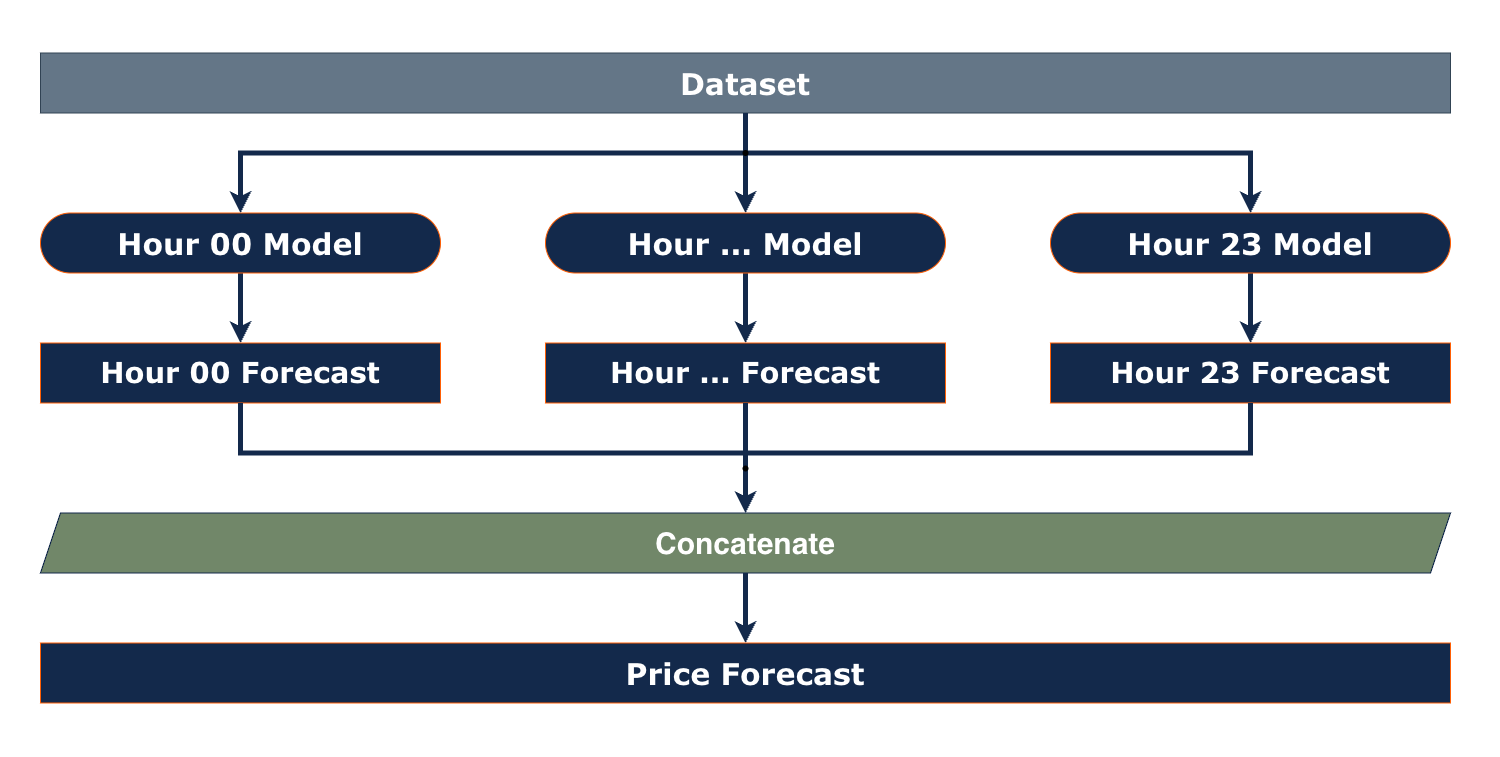

The diagram above was exported from draw.io. Its source (the exported page's mxGraphModel, read from the mxfile embedded in the PNG):
<mxGraphModel dx="553" dy="1274" grid="1" gridSize="10" guides="1" tooltips="1" connect="1" arrows="1" fold="1" page="1" pageScale="1" pageWidth="850" pageHeight="1100" math="0" shadow="0">
  <root>
    <mxCell id="0" />
    <mxCell id="1" parent="0" />
    <mxCell id="fViuog5NO33-TVOeKuzY-6" parent="1" style="rounded=0;whiteSpace=wrap;html=1;verticalAlign=top;labelBackgroundColor=none;spacing=0;spacingTop=14;strokeWidth=2;strokeColor=none;" value="" vertex="1">
      <mxGeometry height="756.7" width="1500" x="2140" y="531.17" as="geometry" />
    </mxCell>
    <mxCell id="fViuog5NO33-TVOeKuzY-52" edge="1" parent="1" source="fViuog5NO33-TVOeKuzY-54" style="edgeStyle=orthogonalEdgeStyle;rounded=0;orthogonalLoop=1;jettySize=auto;html=1;exitDx=0;exitDy=0;entryX=0.5;entryY=0;entryDx=0;entryDy=0;strokeWidth=5;fontColor=light-dark(#000000,#000000);strokeColor=light-dark(#13294B,#13294B);" target="fViuog5NO33-TVOeKuzY-45">
      <mxGeometry relative="1" as="geometry" />
    </mxCell>
    <mxCell id="fViuog5NO33-TVOeKuzY-41" parent="1" style="rounded=0;whiteSpace=wrap;html=1;fontSize=30;fillColor=#647687;strokeColor=#314354;fontStyle=1;fontColor=#ffffff;" value="&lt;font face=&quot;Verdana&quot;&gt;Dataset&lt;/font&gt;" vertex="1">
      <mxGeometry height="60" width="1410" x="2180" y="584.5" as="geometry" />
    </mxCell>
    <mxCell id="fViuog5NO33-TVOeKuzY-59" edge="1" parent="1" source="fViuog5NO33-TVOeKuzY-44" style="edgeStyle=orthogonalEdgeStyle;rounded=0;orthogonalLoop=1;jettySize=auto;html=1;exitX=0.5;exitY=1;exitDx=0;exitDy=0;entryX=0.5;entryY=0;entryDx=0;entryDy=0;strokeWidth=5;fontColor=light-dark(#000000,#000000);strokeColor=light-dark(#13294B,#13294B);" target="fViuog5NO33-TVOeKuzY-47">
      <mxGeometry relative="1" as="geometry" />
    </mxCell>
    <mxCell id="fViuog5NO33-TVOeKuzY-44" parent="1" style="rounded=1;whiteSpace=wrap;html=1;fontSize=30;arcSize=50;fillColor=light-dark(#13294B,#13294B);strokeColor=light-dark(#FF5F05,#FF5F05);fontColor=#ffffff;fontStyle=1" value="&lt;font face=&quot;Verdana&quot;&gt;Hour 00 Model&lt;/font&gt;" vertex="1">
      <mxGeometry height="60" width="400" x="2180" y="744.5" as="geometry" />
    </mxCell>
    <mxCell id="OwRHoNb28DlmlB-mGbVr-3" edge="1" parent="1" source="fViuog5NO33-TVOeKuzY-45" style="edgeStyle=orthogonalEdgeStyle;rounded=0;orthogonalLoop=1;jettySize=auto;html=1;exitX=0.5;exitY=1;exitDx=0;exitDy=0;entryX=0.5;entryY=0;entryDx=0;entryDy=0;strokeWidth=5;strokeColor=light-dark(#13294B,#13294B);" target="fViuog5NO33-TVOeKuzY-48">
      <mxGeometry relative="1" as="geometry" />
    </mxCell>
    <mxCell id="fViuog5NO33-TVOeKuzY-45" parent="1" style="rounded=1;whiteSpace=wrap;html=1;fontSize=30;arcSize=50;fillColor=light-dark(#13294B,#13294B);strokeColor=light-dark(#FF5F05,#FF5F05);fontColor=#ffffff;fontStyle=1" value="&lt;font face=&quot;Verdana&quot;&gt;Hour ... Model&lt;/font&gt;" vertex="1">
      <mxGeometry height="60" width="400" x="2685" y="744.5" as="geometry" />
    </mxCell>
    <mxCell id="fViuog5NO33-TVOeKuzY-57" edge="1" parent="1" source="fViuog5NO33-TVOeKuzY-46" style="edgeStyle=orthogonalEdgeStyle;rounded=0;orthogonalLoop=1;jettySize=auto;html=1;entryX=0.5;entryY=0;entryDx=0;entryDy=0;strokeWidth=5;fontColor=light-dark(#000000,#000000);strokeColor=light-dark(#13294B,#13294B);" target="fViuog5NO33-TVOeKuzY-49">
      <mxGeometry relative="1" as="geometry" />
    </mxCell>
    <mxCell id="fViuog5NO33-TVOeKuzY-46" parent="1" style="rounded=1;whiteSpace=wrap;html=1;fontSize=30;arcSize=50;fillColor=light-dark(#13294B,#13294B);strokeColor=light-dark(#FF5F05,#FF5F05);fontColor=#ffffff;fontStyle=1" value="&lt;font face=&quot;Verdana&quot;&gt;Hour 23 Model&lt;/font&gt;" vertex="1">
      <mxGeometry height="60" width="400" x="3190" y="744.5" as="geometry" />
    </mxCell>
    <mxCell id="fViuog5NO33-TVOeKuzY-47" parent="1" style="rounded=0;whiteSpace=wrap;html=1;fontSize=29;fillColor=light-dark(#13294B,#13294B);strokeColor=light-dark(#FF5F05,#FF5F05);fontColor=#ffffff;fontStyle=1" value="&lt;font face=&quot;Verdana&quot;&gt;Hour 00 Forecast&lt;/font&gt;" vertex="1">
      <mxGeometry height="60" width="400" x="2180" y="874.5" as="geometry" />
    </mxCell>
    <mxCell id="fViuog5NO33-TVOeKuzY-60" edge="1" parent="1" style="edgeStyle=orthogonalEdgeStyle;rounded=0;orthogonalLoop=1;jettySize=auto;html=1;entryX=0.5;entryY=0;entryDx=0;entryDy=0;strokeWidth=5;fontColor=light-dark(#000000,#000000);strokeColor=light-dark(#13294B,#13294B);" target="fViuog5NO33-TVOeKuzY-50">
      <mxGeometry relative="1" as="geometry">
        <mxPoint x="2885" y="984.5" as="sourcePoint" />
      </mxGeometry>
    </mxCell>
    <mxCell id="fViuog5NO33-TVOeKuzY-48" parent="1" style="rounded=0;whiteSpace=wrap;html=1;fontSize=29;fillColor=light-dark(#13294B,#13294B);strokeColor=light-dark(#FF5F05,#FF5F05);fontColor=#ffffff;fontStyle=1" value="&lt;font face=&quot;Verdana&quot;&gt;Hour ... Forecast&lt;/font&gt;" vertex="1">
      <mxGeometry height="60" width="400" x="2685" y="874.5" as="geometry" />
    </mxCell>
    <mxCell id="fViuog5NO33-TVOeKuzY-49" parent="1" style="rounded=0;whiteSpace=wrap;html=1;fontSize=29;fillColor=light-dark(#13294B,#13294B);strokeColor=light-dark(#FF5F05,#FF5F05);fontColor=#ffffff;fontStyle=1" value="&lt;font face=&quot;Verdana&quot;&gt;Hour 23 Forecast&lt;/font&gt;" vertex="1">
      <mxGeometry height="60" width="400" x="3190" y="874.5" as="geometry" />
    </mxCell>
    <mxCell id="fViuog5NO33-TVOeKuzY-65" edge="1" parent="1" source="fViuog5NO33-TVOeKuzY-50" style="edgeStyle=orthogonalEdgeStyle;rounded=0;orthogonalLoop=1;jettySize=auto;html=1;exitX=0.5;exitY=1;exitDx=0;exitDy=0;entryX=0.5;entryY=0;entryDx=0;entryDy=0;strokeWidth=5;fontColor=light-dark(#000000,#000000);strokeColor=light-dark(#13294B,#13294B);" target="fViuog5NO33-TVOeKuzY-51">
      <mxGeometry relative="1" as="geometry" />
    </mxCell>
    <mxCell id="fViuog5NO33-TVOeKuzY-50" parent="1" style="shape=parallelogram;perimeter=parallelogramPerimeter;whiteSpace=wrap;html=1;fixedSize=1;fontSize=30;fillColor=light-dark(#718769,#718769);strokeColor=light-dark(#13294B,#13294B);fontColor=#ffffff;fontStyle=1" value="&lt;font&gt;Concatenate&lt;/font&gt;" vertex="1">
      <mxGeometry height="60" width="1410" x="2180" y="1044.5" as="geometry" />
    </mxCell>
    <mxCell id="fViuog5NO33-TVOeKuzY-51" parent="1" style="rounded=0;whiteSpace=wrap;html=1;fontSize=30;fillColor=light-dark(#13294B,#13294B);strokeColor=light-dark(#FF5F05,#FF5F05);fontColor=#ffffff;fontStyle=1" value="&lt;font face=&quot;Verdana&quot;&gt;Price Forecast&lt;/font&gt;" vertex="1">
      <mxGeometry height="60" width="1410" x="2180" y="1174.5" as="geometry" />
    </mxCell>
    <mxCell id="fViuog5NO33-TVOeKuzY-53" edge="1" parent="1" source="fViuog5NO33-TVOeKuzY-41" style="edgeStyle=orthogonalEdgeStyle;rounded=0;orthogonalLoop=1;jettySize=auto;html=1;exitX=0.5;exitY=1;exitDx=0;exitDy=0;strokeWidth=5;endArrow=none;endFill=0;fontColor=light-dark(#000000,#000000);strokeColor=light-dark(#13294B,#13294B);" value="">
      <mxGeometry relative="1" as="geometry">
        <Array as="points">
          <mxPoint x="2885" y="704.5" />
        </Array>
        <mxPoint x="1446" y="664.5" as="sourcePoint" />
        <mxPoint x="2885" y="704.5" as="targetPoint" />
      </mxGeometry>
    </mxCell>
    <mxCell id="fViuog5NO33-TVOeKuzY-55" edge="1" parent="1" source="fViuog5NO33-TVOeKuzY-54" style="edgeStyle=orthogonalEdgeStyle;rounded=0;orthogonalLoop=1;jettySize=auto;html=1;entryX=0.5;entryY=0;entryDx=0;entryDy=0;strokeWidth=5;fontColor=light-dark(#000000,#000000);strokeColor=light-dark(#13294B,#13294B);" target="fViuog5NO33-TVOeKuzY-44">
      <mxGeometry relative="1" as="geometry" />
    </mxCell>
    <mxCell id="fViuog5NO33-TVOeKuzY-56" edge="1" parent="1" source="fViuog5NO33-TVOeKuzY-54" style="edgeStyle=orthogonalEdgeStyle;rounded=0;orthogonalLoop=1;jettySize=auto;html=1;entryX=0.5;entryY=0;entryDx=0;entryDy=0;strokeWidth=5;fontColor=light-dark(#000000,#000000);strokeColor=light-dark(#13294B,#13294B);" target="fViuog5NO33-TVOeKuzY-46">
      <mxGeometry relative="1" as="geometry" />
    </mxCell>
    <mxCell id="fViuog5NO33-TVOeKuzY-54" parent="1" style="shape=waypoint;sketch=0;fillStyle=solid;size=6;pointerEvents=1;points=[];fillColor=none;resizable=0;rotatable=0;perimeter=centerPerimeter;snapToPoint=1;strokeColor=light-dark(#000000,#13294B);" value="" vertex="1">
      <mxGeometry height="20" width="20" x="2875" y="674.5" as="geometry" />
    </mxCell>
    <mxCell id="fViuog5NO33-TVOeKuzY-62" parent="1" style="shape=waypoint;sketch=0;fillStyle=solid;size=6;pointerEvents=1;points=[];fillColor=none;resizable=0;rotatable=0;perimeter=centerPerimeter;snapToPoint=1;strokeColor=light-dark(#000000,#13294B);" value="" vertex="1">
      <mxGeometry height="20" width="20" x="2875" y="990" as="geometry" />
    </mxCell>
    <mxCell id="fViuog5NO33-TVOeKuzY-63" edge="1" parent="1" source="fViuog5NO33-TVOeKuzY-49" style="edgeStyle=orthogonalEdgeStyle;rounded=0;orthogonalLoop=1;jettySize=auto;html=1;exitX=0.5;exitY=1;exitDx=0;exitDy=0;entryX=0.894;entryY=0.771;entryDx=0;entryDy=0;entryPerimeter=0;strokeWidth=5;endArrow=none;endFill=0;fontColor=light-dark(#000000,#000000);strokeColor=light-dark(#13294B,#13294B);">
      <mxGeometry relative="1" as="geometry">
        <Array as="points">
          <mxPoint x="3390" y="984.5" />
        </Array>
        <mxPoint x="2885" y="984.5" as="targetPoint" />
      </mxGeometry>
    </mxCell>
    <mxCell id="fViuog5NO33-TVOeKuzY-64" edge="1" parent="1" source="fViuog5NO33-TVOeKuzY-47" style="edgeStyle=orthogonalEdgeStyle;rounded=0;orthogonalLoop=1;jettySize=auto;html=1;entryX=0.328;entryY=-0.143;entryDx=0;entryDy=0;entryPerimeter=0;strokeWidth=5;endArrow=none;endFill=0;fontColor=light-dark(#000000,#000000);strokeColor=light-dark(#13294B,#13294B);">
      <mxGeometry relative="1" as="geometry">
        <Array as="points">
          <mxPoint x="2380" y="984.5" />
        </Array>
        <mxPoint x="2885" y="984.5" as="targetPoint" />
      </mxGeometry>
    </mxCell>
    <mxCell id="EYbnItWqOIHIHGExsETU-2" edge="1" parent="1" source="fViuog5NO33-TVOeKuzY-48" style="edgeStyle=orthogonalEdgeStyle;rounded=0;orthogonalLoop=1;jettySize=auto;html=1;exitX=0.5;exitY=1;exitDx=0;exitDy=0;entryX=0.589;entryY=0.204;entryDx=0;entryDy=0;entryPerimeter=0;strokeColor=light-dark(#13294B,#13294B);strokeWidth=5;endArrow=none;endFill=0;">
      <mxGeometry relative="1" as="geometry">
        <mxPoint x="2885" y="984.5" as="targetPoint" />
      </mxGeometry>
    </mxCell>
  </root>
</mxGraphModel>